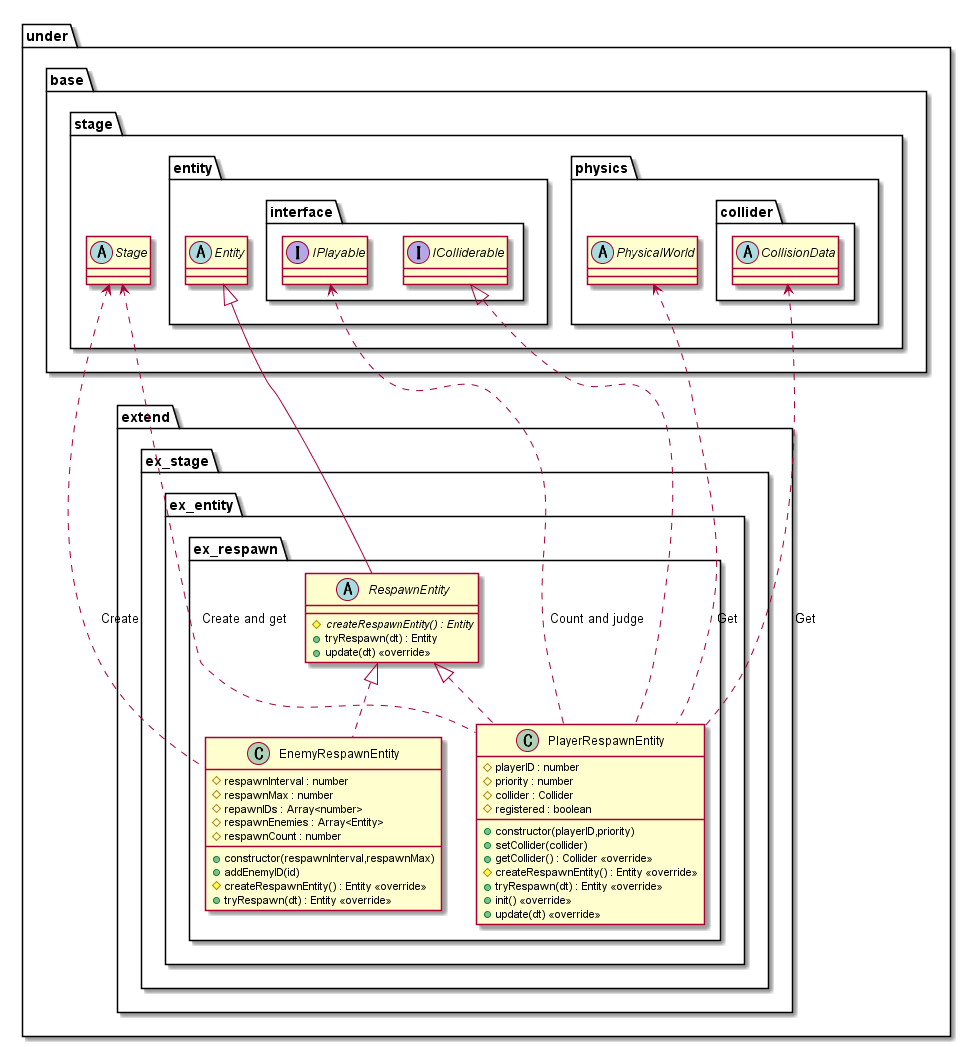

The diagram above was rendered by PlantUML. Its source (embedded in the PNG):
@startuml EntityExtendRespawn
package under {
    package extend {
        package ex_stage {
            package ex_entity {
                package ex_respawn {
                    abstract RespawnEntity {
                        {abstract} #createRespawnEntity() : Entity
                        +tryRespawn(dt) : Entity
                        +update(dt) <<override>>
                    }
                    class EnemyRespawnEntity {
                        +constructor(respawnInterval,respawnMax)
                        #respawnInterval : number
                        #respawnMax : number
                        #repawnIDs : Array<number>
                        #respawnEnemies : Array<Entity>
                        #respawnCount : number
                        +addEnemyID(id)
                        #createRespawnEntity() : Entity <<override>>
                        +tryRespawn(dt) : Entity <<override>>
                    }
                    class PlayerRespawnEntity {
                        +constructor(playerID,priority)
                        #playerID : number
                        #priority : number
                        #collider : Collider
                        #registered : boolean
                        +setCollider(collider)
                        +getCollider() : Collider <<override>>
                        #createRespawnEntity() : Entity <<override>>
                        +tryRespawn(dt) : Entity <<override>>
                        +init() <<override>>
                        +update(dt) <<override>>
                    }
                }
            }
        }
    }
}

package under {
    package base {
        package stage {
            abstract Stage
            package entity {
                abstract Entity
                package interface {
                    interface IPlayable
                    interface IColliderable
                }
            }
            package physics {
                abstract PhysicalWorld
                package collider {
                    abstract CollisionData
                }
            }
        }
    }
}

Stage <.. EnemyRespawnEntity : Create

Stage <.. PlayerRespawnEntity : Create and get
IPlayable <.. PlayerRespawnEntity : Count and judge
PhysicalWorld <.. PlayerRespawnEntity : Get
CollisionData <.. PlayerRespawnEntity : Get

Entity <|-- RespawnEntity
RespawnEntity <|.. EnemyRespawnEntity
RespawnEntity <|.. PlayerRespawnEntity
IColliderable <|.. PlayerRespawnEntity

@enduml